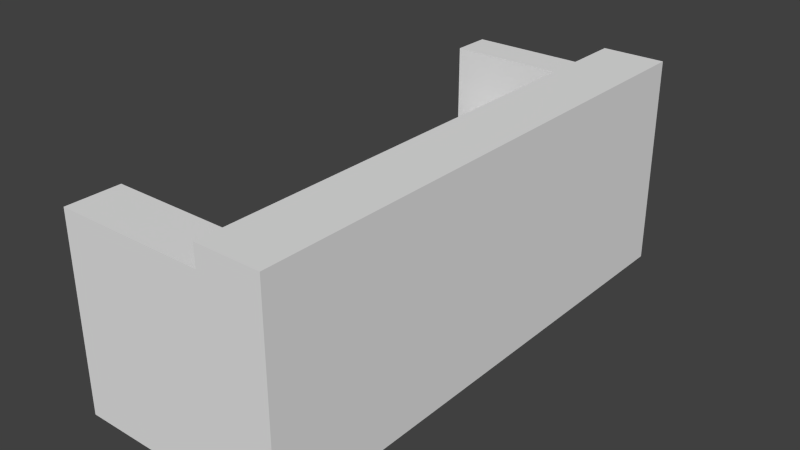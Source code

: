# Source: couch.blend  (saved by Blender 2.70.0; exported with 4.5.12 LTS)
import bpy
from mathutils import Matrix  # noqa: F401  (used for matrix-valued properties, if any)

bpy.ops.wm.read_factory_settings(use_empty=True)
scene = bpy.context.scene
scene.name = 'Scene'

# ---- collections
col_collection_1 = bpy.data.collections.new('Collection 1'); scene.collection.children.link(col_collection_1)

# ---- world
world_world = bpy.data.worlds.new('World'); scene.world = world_world
world_world.color = (0.05088, 0.05088, 0.05088)
world_world.use_sun_shadow = False
world_world.sun_shadow_jitter_overblur = 0.0
world_world.cycles.sampling_method = 'MANUAL'
world_world.cycles.sample_map_resolution = 256

# ---- meshes
me_cube = bpy.data.meshes.new('Cube')
me_cube.from_pydata([(-1.0, -2.0, -1.0), (-1.0, 3.0, -1.0), (1.0, 3.0, -1.0), (1.0, -2.0, -1.0), (1.0, 0.5, 1.0), (-1.0, 0.5, -1.0), (1.0, 3.0, 1.0), (1.0, -2.0, 1.0), (0.4, 3.0, 1.0), (0.4, 3.0, -1.0), (0.4, -2.0, 1.0), (0.4, -2.0, -1.0), (-1.0, -2.0, -0.2), (-1.0, 3.0, -0.2), (1.0, 3.0, -0.2), (1.0, -2.0, -0.2), (0.4, 3.0, -0.2), (0.4, -2.0, -0.2), (1.0, 0.5, -1.0), (0.4, 0.5, -1.0), (0.4, 0.5, 1.0), (0.4, 0.5, -0.2), (-1.0, 0.5, -0.2), (1.0, 0.5, -0.2), (1.0, -1.5, -1.0), (-1.0, -1.5, -1.0), (1.0, -1.5, 1.0), (0.4, -1.5, -1.0), (0.4, -1.5, 1.0), (-1.0, -1.5, -0.2), (0.4, -1.5, -0.2), (1.0, -1.5, -0.2), (0.4, 2.625, -1.0), (1.0, 2.625, -1.0), (1.0, 2.625, 1.0), (-1.0, 2.625, -1.0), (0.4, 2.625, -0.2), (1.0, 2.625, -0.2), (0.4, 2.625, 1.0), (-1.0, 2.625, -0.2), (0.26, 0.7125, 0.08419), (-0.86, 0.7125, 0.08419), (0.26, 2.412, 0.08419), (-0.86, 2.412, 0.08419), (0.2656, 0.308, 0.07491), (-0.8656, 0.308, 0.07491), (-0.8656, -1.308, 0.07491), (0.2656, -1.308, 0.07491), (-1.0, 3.0, 0.8), (0.4, 3.0, 0.8), (0.4, 2.625, 0.8), (-1.0, 2.625, 0.8), (-1.0, -2.0, 0.8), (0.4, -2.0, 0.8), (-1.0, -1.5, 0.8), (0.4, -1.5, 0.8)], [], [(13, 1, 35), (14, 2, 9), (15, 3, 24), (12, 0, 11), (9, 2, 33), (23, 18, 33), (16, 9, 1), (17, 11, 3), (1, 9, 32), (6, 8, 38), (22, 5, 25), (6, 14, 16), (7, 15, 31), (30, 17, 10), (36, 50, 51), (10, 17, 15), (19, 18, 24), (5, 19, 27), (4, 20, 28), (4, 23, 37), (36, 21, 20), (30, 47, 46), (31, 24, 18), (29, 25, 0), (26, 31, 23), (21, 30, 28), (27, 24, 3), (25, 27, 11), (26, 28, 10), (29, 54, 55), (39, 35, 5), (32, 33, 18), (37, 33, 2), (35, 32, 19), (34, 38, 20), (39, 43, 42), (34, 37, 14), (16, 36, 38), (42, 43, 41), (22, 41, 43), (36, 42, 40), (21, 40, 41), (44, 45, 46), (21, 44, 47), (29, 46, 45), (22, 45, 44), (49, 48, 51), (39, 51, 48), (13, 48, 49), (16, 49, 50), (55, 54, 52), (30, 55, 53), (17, 53, 52), (12, 52, 54), (39, 13, 35), (16, 14, 9), (31, 15, 24), (17, 12, 11), (32, 9, 33), (37, 23, 33), (13, 16, 1), (15, 17, 3), (35, 1, 32), (34, 6, 38), (29, 22, 25), (8, 6, 16), (26, 7, 31), (28, 30, 10), (39, 36, 51), (7, 10, 15), (27, 19, 24), (25, 5, 27), (26, 4, 28), (34, 4, 37), (38, 36, 20), (29, 30, 46), (23, 31, 18), (12, 29, 0), (4, 26, 23), (20, 21, 28), (11, 27, 3), (0, 25, 11), (7, 26, 10), (30, 29, 55), (22, 39, 5), (19, 32, 18), (14, 37, 2), (5, 35, 19), (4, 34, 20), (36, 39, 42), (6, 34, 14), (8, 16, 38), (40, 42, 41), (39, 22, 43), (21, 36, 40), (22, 21, 41), (47, 44, 46), (30, 21, 47), (22, 29, 45), (21, 22, 44), (50, 49, 51), (13, 39, 48), (16, 13, 49), (36, 16, 50), (53, 55, 52), (17, 30, 53), (12, 17, 52), (29, 12, 54)])
me_cube.use_remesh_preserve_volume = False
me_cube.use_remesh_preserve_attributes = False
me_cube.use_mirror_vertex_groups = False
me_cube.update()

# ---- objects
ob_cube = bpy.data.objects.new('Cube', me_cube)

# ---- transforms, parenting, visibility, modifiers, constraints
ob_cube.location = (0.0, 0.0, 0.0)
ob_cube.lineart.crease_threshold = 0.0

# ---- collection membership
col_collection_1.objects.link(ob_cube)

# ---- scene / render settings (as saved in the file)
scene.frame_start = 1; scene.frame_end = 250; scene.frame_set(1)
scene.render.engine = 'BLENDER_EEVEE_NEXT'
scene.render.resolution_percentage = 50
scene.render.dither_intensity = 0.0
scene.cycles.use_denoising = False
scene.cycles.samples = 10
scene.cycles.sampling_pattern = 'TABULATED_SOBOL'
scene.cycles.light_sampling_threshold = 0.0
scene.cycles.use_adaptive_sampling = False
scene.cycles.use_light_tree = False
scene.cycles.blur_glossy = 0.0
scene.cycles.volume_bounces = 1
scene.cycles.pixel_filter_type = 'GAUSSIAN'
scene.cycles.sample_clamp_indirect = 0.0
scene.view_settings.view_transform = 'Standard'
bpy.context.view_layer.update()

# ---- added for rendering (the .blend has no active camera and no usable light): camera, sun
cam_auto = bpy.data.cameras.new('AutoCamera')
cam_auto.lens = 50.0
cam_auto.sensor_width = 36.0
cam_auto.clip_end = 1000.0
ob_auto_camera = bpy.data.objects.new('AutoCamera', cam_auto)
scene.collection.objects.link(ob_auto_camera)
ob_auto_camera.location = (5.31501, -5.87801, 4.25201)
ob_auto_camera.rotation_euler = (1.09748, -7.21219e-08, 0.694738)
scene.camera = ob_auto_camera
light_auto_sun = bpy.data.lights.new('AutoSun', 'SUN')
light_auto_sun.energy = 3.0
light_auto_sun.angle = 0.0523599
ob_auto_sun = bpy.data.objects.new('AutoSun', light_auto_sun)
scene.collection.objects.link(ob_auto_sun)
ob_auto_sun.rotation_euler = (0.872665, 0.174533, 0.523599)
bpy.context.view_layer.update()
